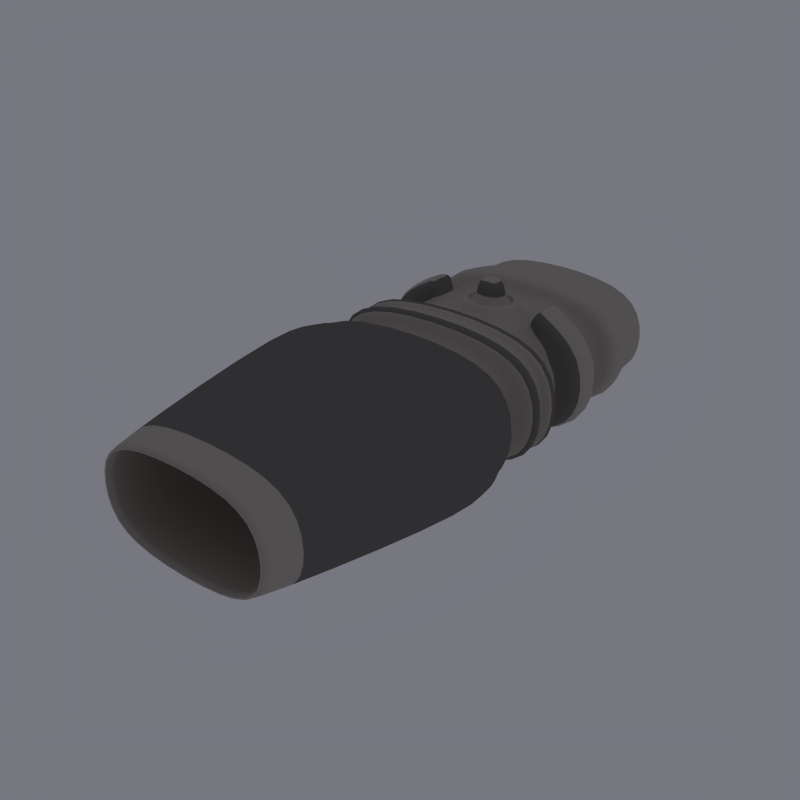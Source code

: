 # Source: Cannon_Nose.blend  (saved by Blender 2.80.75; exported with 4.5.12 LTS)
import bpy
from mathutils import Matrix  # noqa: F401  (used for matrix-valued properties, if any)

bpy.ops.wm.read_factory_settings(use_empty=True)
scene = bpy.context.scene
scene.name = 'Scene'

# ---- collections
col_collection_1 = bpy.data.collections.new('Collection 1'); scene.collection.children.link(col_collection_1)

# ---- materials (node trees are filled in below, after node groups)
mat_gun = bpy.data.materials.new('gun ')
mat_gun.alpha_threshold = 0.0
mat_gun.diffuse_color = (0.6854, 0.6573, 0.6239, 1.0)
mat_gun.roughness = 0.5
mat_gun.specular_intensity = 0.9377
mat_gun.line_color = (0.0, 0.0, 0.0, 1.0)
mat_gun_matte = bpy.data.materials.new('gun matte')
mat_gun_matte.alpha_threshold = 0.0
mat_gun_matte.diffuse_color = (0.4001, 0.3902, 0.3785, 1.0)
mat_gun_matte.roughness = 0.5
mat_gun_matte.specular_intensity = 0.1791
mat_gun_matte.line_color = (0.0, 0.0, 0.0, 1.0)

# ---- material node trees

# ---- world
world_world_001 = bpy.data.worlds.new('World.001'); scene.world = world_world_001
world_world_001.color = (0.4654, 0.4654, 0.5033)
world_world_001.use_sun_shadow = False
world_world_001.sun_shadow_jitter_overblur = 0.0
world_world_001.cycles.sampling_method = 'MANUAL'
world_world_001.cycles.sample_map_resolution = 256
world_world_001.light_settings.distance = 5.0

# ---- meshes
me_cube = bpy.data.meshes.new('Cube')
me_cube.from_pydata([(1.0, -4.845, 1.0), (1.0, -4.845, -1.0), (1.798, -4.845, -0.5586), (-1.798, -4.845, -0.5586), (-1.195, -7.872, 0.3713), (1.195, -7.872, 0.3713), (0.6648, -7.872, 0.6648), (1.195, -7.872, -0.3713), (-0.6185, -7.872, -0.6185), (1.112, -7.872, 0.3455), (-1.112, -7.872, 0.3455), (-1.112, -6.746, -0.3455), (-0.6185, -6.746, -0.6185), (-1.112, -6.746, 0.3455), (-0.6185, -6.746, 0.6185), (1.112, -6.746, 0.3455), (0.6185, -6.746, 0.6185), (1.112, -6.746, -0.3455), (0.6185, -6.746, -0.6185), (0.5804, -6.746, 0.5804), (-0.5804, -6.746, 0.5804), (0.5804, -6.746, -0.5804), (-0.5804, -6.746, -0.5804), (1.043, -6.746, -0.3242), (1.043, -6.746, 0.3242), (-1.043, -6.746, 0.3242), (-1.043, -6.746, -0.3242), (-0.5804, -6.523, -0.5804), (-1.043, -6.523, 0.3242), (-0.5804, -6.523, 0.5804), (1.043, -6.523, 0.3242), (0.5804, -6.523, 0.5804), (1.043, -6.523, -0.3242), (0.5804, -6.523, -0.5804), (-1.043, -6.523, -0.3242), (-0.8663, -6.717, -0.2692), (-0.482, -6.717, -0.4819), (-0.8663, -6.717, 0.2692), (-0.482, -6.717, 0.4819), (0.8663, -6.717, 0.2692), (0.4819, -6.717, 0.4819), (0.8663, -6.717, -0.2692), (0.4819, -6.717, -0.4819), (-0.4506, -6.717, 0.4506), (0.4506, -6.717, 0.4506), (-0.4506, -6.717, -0.4506), (0.4506, -6.717, -0.4506), (0.8099, -6.717, -0.2517), (0.8099, -6.717, 0.2517), (-0.8099, -6.717, 0.2517), (-0.8099, -6.717, -0.2517), (-0.4506, -6.683, -0.4506), (-0.8099, -6.683, -0.2517), (-0.8099, -6.683, 0.2517), (-0.4506, -6.683, 0.4506), (0.4506, -6.683, 0.4506), (0.8099, -6.683, 0.2517), (0.8099, -6.683, -0.2517), (0.4506, -6.683, -0.4506), (-0.415, -6.683, 0.415), (0.415, -6.683, 0.415), (-0.415, -6.683, -0.415), (0.415, -6.683, -0.415), (0.746, -6.683, -0.2318), (0.746, -6.683, 0.2318), (-0.746, -6.683, 0.2318), (-0.746, -6.683, -0.2318), (-0.415, -6.338, -0.415), (-0.746, -6.338, -0.2318), (-0.415, -6.338, 0.415), (0.746, -6.338, -0.2318), (0.415, -6.338, 0.415), (0.415, -6.338, -0.415), (0.746, -6.338, 0.2318), (-0.746, -6.338, 0.2318), (-0.3357, -6.739, 0.3357), (-0.3357, -6.739, -0.3357), (0.3357, -6.739, -0.3357), (0.3357, -6.739, 0.3357), (-0.2631, -6.739, 0.2631), (0.2631, -6.739, 0.2631), (-0.2631, -6.739, -0.2631), (0.2631, -6.739, -0.2631), (-0.2631, -6.712, 0.2631), (-0.2631, -6.712, -0.2631), (0.2631, -6.712, 0.2631), (0.2631, -6.712, -0.2631), (0.2276, -5.972, 0.2276), (-0.2276, -5.972, 0.2276), (0.2276, -5.972, -0.2276), (-0.2276, -5.972, -0.2276), (-0.198, -6.82, 0.198), (-0.198, -6.82, -0.198), (0.198, -6.82, 0.198), (0.198, -6.82, -0.198), (0.1683, -6.82, 0.1683), (-0.1683, -6.82, 0.1683), (0.1683, -6.82, -0.1683), (-0.1683, -6.82, -0.1683), (-0.135, -6.845, 0.135), (-0.135, -6.845, -0.135), (0.135, -6.845, -0.135), (0.135, -6.845, 0.135), (-0.135, -6.82, 0.135), (0.135, -6.82, 0.135), (-0.135, -6.82, -0.135), (0.135, -6.82, -0.135), (0.1276, -4.088, 0.1276), (-0.1276, -4.088, 0.1276), (-0.1276, -4.088, -0.1276), (0.1276, -4.088, -0.1276), (-1.27, -1.064, -0.3947), (-1.27, -1.064, 0.3947), (1.27, -1.064, -0.3947), (1.27, -1.064, 0.3947), (-0.7065, -1.064, 0.7065), (0.7065, -1.064, 0.7065), (-0.7065, -1.064, -0.7065), (-0.8548, -4.583, -0.8548), (-1.536, -4.583, -0.4775), (-1.536, -4.583, 0.4775), (-0.8548, -4.583, 0.8548), (1.536, -4.583, -0.4775), (0.7065, -1.064, -0.7065), (0.7065, -1.357, -0.7065), (-0.7065, -1.357, 0.7065), (-0.8548, -4.229, 0.8548), (0.8548, -4.229, 0.8548), (0.8548, -4.229, -0.8548), (-0.8548, -4.229, -0.8548), (1.27, -1.357, -0.3947), (1.536, -4.229, -0.4775), (1.536, -4.229, 0.4775), (-1.536, -4.229, 0.4775), (-1.536, -4.229, -0.4775), (-1.27, -1.357, -0.3947), (-1.27, -1.357, 0.3947), (0.8548, -4.583, 0.8548), (0.8548, -4.583, -0.8548), (1.536, -4.583, 0.4775), (-1.0, -4.845, -1.0), (-1.798, -4.845, 0.5586), (-1.0, -4.845, 1.0), (1.798, -4.845, 0.5586), (-0.8548, -2.463, 0.8548), (-0.8548, -2.939, 0.8548), (-0.8548, -3.415, 0.8548), (-0.8548, -3.89, 0.8548), (0.8548, -2.463, 0.8548), (0.8548, -2.939, 0.8548), (0.8548, -3.415, 0.8548), (0.8548, -3.89, 0.8548), (0.8548, -2.463, -0.8548), (0.8548, -2.939, -0.8548), (0.8548, -3.415, -0.8548), (0.8548, -3.89, -0.8548), (-0.8548, -2.463, -0.8548), (-0.8548, -2.939, -0.8548), (-0.8548, -3.415, -0.8548), (-0.8548, -3.89, -0.8548), (1.536, -2.463, -0.4775), (1.536, -2.939, -0.4775), (1.536, -3.415, -0.4775), (1.536, -3.89, -0.4775), (-1.536, -3.89, -0.4775), (-1.536, -3.415, -0.4775), (-1.536, -2.939, -0.4775), (-1.536, -2.463, -0.4775), (1.536, -3.89, 0.4775), (1.536, -3.415, 0.4775), (1.536, -2.939, 0.4775), (1.536, -2.463, 0.4775), (1.536, -2.011, 0.4775), (-1.536, -3.89, 0.4775), (-1.536, -3.415, 0.4775), (-1.536, -2.939, 0.4775), (-1.536, -2.463, 0.4775), (-1.536, -2.011, 0.4775), (-1.158, -3.89, -0.339), (-1.158, -3.89, 0.339), (-1.158, -2.463, 0.339), (-1.158, -2.011, 0.339), (1.158, -3.89, -0.339), (1.158, -3.89, 0.339), (1.158, -3.415, 0.339), (1.158, -2.939, -0.339), (1.158, -2.011, 0.339), (-0.644, -2.463, 0.6068), (-0.644, -2.939, 0.6068), (-0.644, -3.415, 0.6068), (0.644, -2.011, 0.6068), (-0.644, -3.415, -0.6068), (-0.644, -2.939, -0.6068), (-0.644, -2.463, -0.6068), (-0.644, -2.011, -0.6068), (0.644, -2.939, -0.6068), (0.644, -3.89, -0.6068), (-1.158, -4.229, -0.339), (1.158, -4.229, 0.339), (1.158, -4.229, -0.339), (0.644, -4.229, -0.6068), (0.644, -4.229, 0.6068), (-0.644, -4.229, 0.6068), (-0.644, -4.229, -0.6068), (-1.158, -4.229, 0.339), (-0.5154, -2.287, 0.6068), (-0.5154, -3.116, 0.6068), (0.5154, -2.287, 0.6068), (0.5154, -3.116, 0.6068), (-0.644, -2.011, 0.6068), (0.644, -3.415, 0.6068), (-0.644, -3.89, 0.6068), (0.644, -3.89, 0.6068), (0.644, -2.011, -0.6068), (0.644, -2.463, -0.6068), (0.644, -3.415, -0.6068), (-0.644, -3.89, -0.6068), (1.158, -3.415, -0.339), (1.158, -2.463, -0.339), (1.158, -2.011, -0.339), (-1.158, -2.011, -0.339), (-1.158, -2.463, -0.339), (-1.158, -2.939, -0.339), (-1.158, -3.415, -0.339), (1.158, -2.463, 0.339), (1.158, -2.939, 0.339), (-1.158, -3.415, 0.339), (-1.158, -2.939, 0.339), (0.6277, -2.939, 0.6068), (0.6277, -2.463, 0.6068), (0.8331, -2.463, 0.8548), (0.8331, -2.939, 0.8548), (-0.8331, -2.939, 0.8548), (-0.8331, -2.463, 0.8548), (-0.3925, -3.017, 0.7512), (0.3925, -3.017, 0.7512), (-0.3925, -2.385, 0.7512), (0.3925, -2.385, 0.7512), (-0.306, -2.947, 0.7512), (-0.306, -2.455, 0.7512), (0.306, -2.455, 0.7512), (0.306, -2.947, 0.7512), (0.306, -2.947, 0.6856), (-0.306, -2.947, 0.6856), (0.306, -2.455, 0.6856), (-0.306, -2.455, 0.6856), (-0.1856, -2.851, 0.796), (-0.1856, -2.552, 0.796), (0.1856, -2.552, 0.796), (0.1856, -2.851, 0.796), (-1.112, -7.872, -0.3455), (-0.6185, -7.872, 0.6185), (0.6185, -7.872, 0.6185), (1.112, -7.872, -0.3455), (0.6185, -7.872, -0.6185), (-0.6648, -7.872, 0.6648), (-0.6648, -7.872, -0.6648), (0.6648, -7.872, -0.6648), (-1.195, -7.872, -0.3713), (-0.1856, -2.851, 1.034), (0.1856, -2.851, 1.034), (-0.1856, -2.552, 1.034), (0.1856, -2.552, 1.034), (-1.536, -3.748, -0.4775), (-1.536, -3.748, 0.4775), (-1.536, -3.557, -0.4775), (-1.536, -3.557, 0.4775), (1.536, -3.748, -0.4775), (1.536, -3.748, 0.4775), (1.536, -3.557, -0.4775), (1.536, -3.557, 0.4775), (-0.8548, -3.557, 0.8548), (-0.8548, -3.748, 0.8548), (0.8548, -3.748, 0.8548), (0.8548, -3.557, 0.8548), (-0.8548, -3.748, -0.8548), (-0.8548, -3.557, -0.8548), (0.8548, -3.557, -0.8548), (0.8548, -3.748, -0.8548), (0.7673, -3.557, 0.7771), (-0.7673, -3.557, 0.7771), (0.7673, -3.557, -0.7771), (-0.7673, -3.557, -0.7771), (0.7673, -3.748, -0.7771), (-1.379, -3.748, -0.4341), (1.379, -3.748, 0.4341), (-1.379, -3.748, 0.4341), (-1.379, -3.557, -0.4341), (-1.379, -3.557, 0.4341), (1.379, -3.748, -0.4341), (1.379, -3.557, 0.4341), (1.379, -3.557, -0.4341), (-0.7673, -3.748, 0.7771), (0.7673, -3.748, 0.7771), (-0.7673, -3.748, -0.7771), (-1.536, -2.011, -0.4775), (1.536, -2.011, -0.4775), (-0.8548, -2.011, 0.8548), (0.8548, -2.011, 0.8548), (-0.8548, -2.011, -0.8548), (0.8548, -2.011, -0.8548), (1.27, -1.357, 0.3947), (0.7065, -1.357, 0.7065), (-0.7065, -1.357, -0.7065)], [], [(3, 140, 256, 258), (141, 3, 258, 4), (142, 141, 4, 255), (143, 0, 6, 5), (2, 143, 5, 7), (1, 2, 7, 257), (140, 1, 257, 256), (0, 142, 255, 6), (250, 8, 12, 11), (10, 250, 11, 13), (251, 10, 13, 14), (9, 252, 16, 15), (253, 9, 15, 17), (254, 253, 17, 18), (8, 254, 18, 12), (252, 251, 14, 16), (16, 14, 20, 19), (12, 18, 21, 22), (18, 17, 23, 21), (17, 15, 24, 23), (15, 16, 19, 24), (14, 13, 25, 20), (13, 11, 26, 25), (11, 12, 22, 26), (26, 22, 27, 34), (25, 26, 34, 28), (20, 25, 28, 29), (24, 19, 31, 30), (23, 24, 30, 32), (21, 23, 32, 33), (22, 21, 33, 27), (19, 20, 29, 31), (34, 27, 36, 35), (28, 34, 35, 37), (29, 28, 37, 38), (30, 31, 40, 39), (32, 30, 39, 41), (33, 32, 41, 42), (27, 33, 42, 36), (31, 29, 38, 40), (40, 38, 43, 44), (36, 42, 46, 45), (42, 41, 47, 46), (41, 39, 48, 47), (39, 40, 44, 48), (38, 37, 49, 43), (37, 35, 50, 49), (35, 36, 45, 50), (50, 45, 51, 52), (49, 50, 52, 53), (43, 49, 53, 54), (48, 44, 55, 56), (47, 48, 56, 57), (46, 47, 57, 58), (45, 46, 58, 51), (44, 43, 54, 55), (55, 54, 59, 60), (51, 58, 62, 61), (58, 57, 63, 62), (57, 56, 64, 63), (56, 55, 60, 64), (54, 53, 65, 59), (53, 52, 66, 65), (52, 51, 61, 66), (66, 61, 67, 68), (65, 66, 68, 74), (59, 65, 74, 69), (64, 60, 71, 73), (63, 64, 73, 70), (62, 63, 70, 72), (61, 62, 72, 67), (60, 59, 69, 71), (71, 72, 70, 73), (67, 69, 74, 68), (69, 67, 76, 75), (72, 71, 78, 77), (67, 72, 77, 76), (71, 69, 75, 78), (78, 75, 79, 80), (76, 77, 82, 81), (77, 78, 80, 82), (75, 76, 81, 79), (79, 81, 84, 83), (82, 80, 85, 86), (81, 82, 86, 84), (80, 79, 83, 85), (85, 83, 88, 87), (84, 86, 89, 90), (86, 85, 87, 89), (83, 84, 90, 88), (88, 90, 92, 91), (89, 87, 93, 94), (90, 89, 94, 92), (87, 88, 91, 93), (93, 91, 96, 95), (92, 94, 97, 98), (94, 93, 95, 97), (91, 92, 98, 96), (96, 98, 100, 99), (97, 95, 102, 101), (98, 97, 101, 100), (95, 96, 99, 102), (102, 99, 103, 104), (100, 101, 106, 105), (101, 102, 104, 106), (99, 100, 105, 103), (103, 105, 109, 108), (106, 104, 107, 110), (105, 106, 110, 109), (104, 103, 108, 107), (110, 107, 108, 109), (117, 123, 124, 303), (116, 115, 125, 302), (121, 137, 127, 126), (138, 118, 129, 128), (123, 113, 130, 124), (122, 138, 128, 131), (139, 122, 131, 132), (137, 139, 132, 127), (120, 121, 126, 133), (119, 120, 133, 134), (118, 119, 134, 129), (111, 117, 303, 135), (114, 116, 302, 301), (115, 112, 136, 125), (113, 114, 301, 130), (112, 111, 135, 136), (142, 0, 137, 121), (1, 140, 118, 138), (2, 1, 138, 122), (143, 2, 122, 139), (0, 143, 139, 137), (141, 142, 121, 120), (3, 141, 120, 119), (140, 3, 119, 118), (152, 153, 157, 156), (153, 152, 160, 161), (156, 157, 166, 167), (148, 149, 170, 171), (145, 144, 176, 175), (171, 170, 161, 160), (167, 166, 175, 176), (173, 164, 178, 179), (165, 174, 226, 223), (175, 166, 222, 227), (167, 176, 180, 221), (177, 295, 220, 181), (163, 168, 183, 182), (169, 162, 217, 184), (161, 170, 225, 185), (171, 160, 218, 224), (296, 172, 186, 219), (297, 177, 181, 209), (176, 144, 187, 180), (145, 175, 227, 188), (174, 146, 189, 226), (147, 173, 179, 211), (168, 151, 212, 183), (150, 169, 184, 210), (170, 149, 228, 225), (148, 171, 224, 229), (172, 298, 190, 186), (164, 159, 216, 178), (158, 165, 223, 191), (166, 157, 192, 222), (156, 167, 221, 193), (295, 299, 194, 220), (300, 296, 219, 213), (160, 152, 214, 218), (153, 161, 185, 195), (162, 154, 215, 217), (155, 163, 182, 196), (159, 155, 196, 216), (154, 158, 191, 215), (157, 153, 195, 192), (152, 156, 193, 214), (299, 300, 213, 194), (151, 147, 211, 212), (146, 150, 210, 189), (298, 297, 209, 190), (129, 134, 197, 203), (134, 133, 204, 197), (133, 126, 202, 204), (127, 132, 198, 201), (132, 131, 199, 198), (131, 128, 200, 199), (128, 129, 203, 200), (126, 127, 201, 202), (187, 188, 206, 205), (228, 229, 207, 208), (229, 224, 207), (225, 228, 208), (188, 227, 206), (180, 187, 205), (209, 205, 207, 190), (206, 189, 210, 208), (211, 202, 201, 212), (213, 214, 193, 194), (195, 215, 191, 192), (196, 200, 203, 216), (200, 196, 182, 199), (215, 195, 185, 217), (214, 213, 219, 218), (194, 193, 221, 220), (192, 191, 223, 222), (216, 203, 197, 178), (190, 207, 224, 186), (208, 210, 184, 225), (212, 201, 198, 183), (202, 211, 179, 204), (189, 206, 227, 226), (205, 209, 181, 180), (186, 224, 218, 219), (225, 184, 217, 185), (183, 198, 199, 182), (220, 221, 180, 181), (222, 223, 226, 227), (178, 197, 204, 179), (148, 229, 230), (228, 149, 231), (145, 188, 232), (187, 144, 233), (149, 148, 230, 231), (144, 145, 232, 233), (233, 232, 188, 187), (231, 230, 229, 228), (206, 208, 235, 234), (207, 205, 236, 237), (208, 207, 237, 235), (205, 206, 234, 236), (236, 234, 238, 239), (235, 237, 240, 241), (237, 236, 239, 240), (234, 235, 241, 238), (238, 241, 242, 243), (240, 239, 245, 244), (241, 240, 244, 242), (239, 238, 243, 245), (245, 243, 246, 247), (242, 244, 248, 249), (244, 245, 247, 248), (243, 242, 249, 246), (258, 256, 8, 250), (4, 258, 250, 10), (255, 4, 10, 251), (5, 6, 252, 9), (7, 5, 9, 253), (257, 7, 253, 254), (256, 257, 254, 8), (6, 255, 251, 252), (246, 249, 260, 259), (248, 247, 261, 262), (249, 248, 262, 260), (247, 246, 259, 261), (261, 259, 260, 262), (164, 173, 264, 263), (174, 165, 265, 266), (168, 163, 267, 268), (162, 169, 270, 269), (146, 174, 266, 271), (173, 147, 272, 264), (151, 168, 268, 273), (169, 150, 274, 270), (159, 164, 263, 275), (165, 158, 276, 265), (154, 162, 269, 277), (163, 155, 278, 267), (155, 159, 275, 278), (158, 154, 277, 276), (147, 151, 273, 272), (150, 146, 271, 274), (274, 271, 280, 279), (272, 273, 293, 292), (276, 277, 281, 282), (278, 275, 294, 283), (267, 278, 283, 289), (277, 269, 291, 281), (265, 276, 282, 287), (275, 263, 284, 294), (270, 274, 279, 290), (273, 268, 285, 293), (264, 272, 292, 286), (271, 266, 288, 280), (269, 270, 290, 291), (268, 267, 289, 285), (266, 265, 287, 288), (263, 264, 286, 284), (287, 284, 286, 288), (290, 285, 289, 291), (292, 280, 288, 286), (279, 293, 285, 290), (282, 294, 284, 287), (283, 281, 291, 289), (281, 283, 294, 282), (280, 292, 293, 279), (135, 295, 177, 136), (301, 172, 296, 130), (297, 125, 136, 177), (302, 298, 172, 301), (303, 299, 295, 135), (300, 124, 130, 296), (124, 300, 299, 303), (125, 297, 298, 302)])
me_cube.polygons.foreach_set('use_smooth', [True] * 303)
me_cube.polygons.foreach_set('material_index', [1, 1, 1, 1, 1, 1, 1, 1, 0, 0, 0, 0, 0, 0, 0, 0, 0, 0, 0, 0, 0, 0, 0, 0, 0, 0, 0, 0, 0, 0, 0, 0, 0, 0, 0, 0, 0, 0, 0, 0, 0, 0, 0, 0, 0, 0, 0, 0, 0, 0, 0, 0, 0, 0, 0, 0, 0, 0, 0, 0, 0, 0, 0, 0, 0, 0, 0, 0, 0, 0, 0, 0, 0, 0, 0, 0, 0, 0, 0, 0, 0, 0, 0, 0, 0, 0, 0, 0, 0, 0, 0, 0, 0, 0, 0, 0, 0, 0, 0, 0, 0, 0, 0, 0, 0, 0, 0, 0, 0, 0, 0, 0, 0, 1, 1, 0, 1, 1, 1, 1, 1, 1, 0, 0, 0, 0, 0, 1, 1, 1, 1, 1, 1, 1, 1, 0, 0, 0, 0, 0, 0, 0, 0, 0, 1, 1, 0, 0, 0, 1, 1, 0, 0, 1, 1, 0, 0, 0, 0, 1, 1, 0, 0, 0, 1, 1, 0, 0, 1, 1, 0, 0, 0, 0, 1, 1, 0, 0, 0, 0, 0, 0, 0, 0, 0, 0, 0, 0, 0, 0, 0, 0, 0, 0, 0, 0, 0, 0, 0, 0, 0, 0, 0, 0, 0, 0, 0, 0, 0, 0, 0, 0, 0, 0, 0, 0, 0, 0, 1, 1, 1, 1, 0, 0, 1, 1, 0, 0, 0, 0, 0, 0, 0, 0, 0, 0, 0, 0, 0, 0, 0, 0, 0, 0, 0, 0, 0, 0, 0, 0, 1, 1, 1, 1, 0, 1, 1, 1, 1, 1, 1, 1, 1, 1, 1, 1, 1, 1, 1, 1, 1, 0, 0, 0, 0, 0, 0, 0, 0, 0, 0, 0, 0, 0, 0, 0, 0, 0, 0, 0, 0, 0, 0, 0, 0, 0, 0, 0, 0, 0, 0, 0, 0])
me_cube.materials.append(mat_gun)
me_cube.materials.append(mat_gun_matte)
me_cube.use_remesh_preserve_volume = False
me_cube.use_remesh_preserve_attributes = False
me_cube.use_mirror_vertex_groups = False
me_cube.update()

# ---- objects
ob_mega_frs = bpy.data.objects.new('MEGA FRS', me_cube)

# ---- transforms, parenting, visibility, modifiers, constraints
ob_mega_frs.location = (-0.07328, 0.46, 0.92)
ob_mega_frs.scale = (0.434, 0.4327, 0.434)
ob_mega_frs.lock_rotations_4d = False
ob_mega_frs.empty_display_type = 'ARROWS'
ob_mega_frs.color = (0.0, 0.0, 0.0, 1.0)
ob_mega_frs.show_wire = True
ob_mega_frs.lineart.crease_threshold = 0.0
_m = ob_mega_frs.modifiers.new('Subsurf', 'SUBSURF')
_m.uv_smooth = 'PRESERVE_CORNERS'
_m.quality = 2

# ---- collection membership
col_collection_1.objects.link(ob_mega_frs)

# ---- scene / render settings (as saved in the file)
scene.frame_start = 1; scene.frame_end = 250; scene.frame_set(1)
scene.render.engine = 'BLENDER_EEVEE_NEXT'
scene.render.image_settings.file_format = 'JPEG'
scene.render.image_settings.color_mode = 'RGB'
scene.render.image_settings.quality = 99
scene.render.image_settings.compression = 99
scene.render.image_settings.exr_codec = 'PIZ'
scene.render.resolution_x = 800
scene.render.resolution_y = 800
scene.render.pixel_aspect_x = 100.0
scene.render.pixel_aspect_y = 100.0
scene.render.fps = 25
scene.render.dither_intensity = 0.0
scene.render.use_compositing = False
scene.render.use_sequencer = False
scene.render.bake_margin = 2
scene.render.bake_bias = 0.0
scene.render.use_stamp_time = False
scene.render.use_stamp_date = False
scene.render.use_stamp_frame = False
scene.render.use_stamp_camera = False
scene.render.use_stamp_scene = False
scene.render.use_stamp_filename = False
scene.render.use_stamp_render_time = False
scene.render.stamp_font_size = 0
scene.cycles.use_denoising = False
scene.cycles.samples = 10
scene.cycles.sampling_pattern = 'TABULATED_SOBOL'
scene.cycles.light_sampling_threshold = 0.0
scene.cycles.use_adaptive_sampling = False
scene.cycles.use_light_tree = False
scene.cycles.blur_glossy = 0.0
scene.cycles.volume_bounces = 1
scene.cycles.pixel_filter_type = 'GAUSSIAN'
scene.cycles.sample_clamp_indirect = 0.0
scene.view_settings.view_transform = 'Raw'
bpy.context.view_layer.update()

# ---- added for rendering (the .blend has no active camera): camera
cam_auto = bpy.data.cameras.new('AutoCamera')
cam_auto.lens = 50.0
cam_auto.sensor_width = 36.0
cam_auto.clip_end = 1000.0
ob_auto_camera = bpy.data.objects.new('AutoCamera', cam_auto)
scene.collection.objects.link(ob_auto_camera)
ob_auto_camera.location = (3.11686, -5.30136, 3.47944)
ob_auto_camera.rotation_euler = (1.09748, -7.21219e-08, 0.694738)
scene.camera = ob_auto_camera
bpy.context.view_layer.update()
